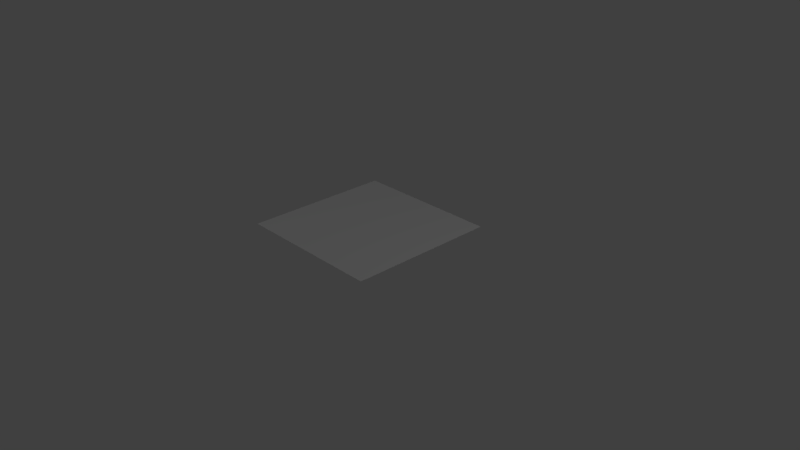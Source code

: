# Source: Facade_FlatWeighted.blend  (saved by Blender 2.78.0; exported with 4.5.12 LTS)
import bpy
from mathutils import Matrix  # noqa: F401  (used for matrix-valued properties, if any)

bpy.ops.wm.read_factory_settings(use_empty=True)
scene = bpy.context.scene
scene.name = 'Scene'

# ---- collections
col_collection_1 = bpy.data.collections.new('Collection 1'); scene.collection.children.link(col_collection_1)

# ---- world
world_world = bpy.data.worlds.new('World'); scene.world = world_world
world_world.color = (0.05088, 0.05088, 0.05088)
world_world.use_sun_shadow = False
world_world.sun_shadow_jitter_overblur = 0.0
world_world.cycles.sampling_method = 'MANUAL'

# ---- cameras
cam_camera = bpy.data.cameras.new('Camera')
cam_camera.clip_end = 100.0
cam_camera.lens = 35.0
cam_camera.sensor_width = 32.0
cam_camera.sensor_height = 18.0
cam_camera.ortho_scale = 7.314
cam_camera.dof.focus_distance = 0.0
cam_camera.dof.aperture_fstop = 128.0

# ---- lights
light_lamp_003 = bpy.data.lights.new('Lamp.003', 'POINT')
light_lamp_003.transmission_factor = 0.0
light_lamp_003.cutoff_distance = 30.0
light_lamp_003.use_shadow = False
light_lamp_003.energy = 100.0
light_lamp_003.shadow_buffer_clip_start = 1.001
light_lamp_003.shadow_soft_size = 0.1
light_lamp_003.shadow_maximum_resolution = 0.006
light_lamp_003.use_absolute_resolution = True
light_lamp_002 = bpy.data.lights.new('Lamp.002', 'POINT')
light_lamp_002.transmission_factor = 0.0
light_lamp_002.cutoff_distance = 30.0
light_lamp_002.energy = 100.0
light_lamp_002.shadow_buffer_clip_start = 1.001
light_lamp_002.shadow_soft_size = 0.1
light_lamp_002.shadow_maximum_resolution = 0.006
light_lamp_002.use_absolute_resolution = True
light_lamp_001 = bpy.data.lights.new('Lamp.001', 'POINT')
light_lamp_001.transmission_factor = 0.0
light_lamp_001.cutoff_distance = 30.0
light_lamp_001.energy = 100.0
light_lamp_001.shadow_buffer_clip_start = 1.001
light_lamp_001.shadow_soft_size = 0.1
light_lamp_001.shadow_maximum_resolution = 0.006
light_lamp_001.use_absolute_resolution = True
light_lamp = bpy.data.lights.new('Lamp', 'POINT')
light_lamp.transmission_factor = 0.0
light_lamp.cutoff_distance = 30.0
light_lamp.use_shadow = False
light_lamp.energy = 100.0
light_lamp.shadow_buffer_clip_start = 1.001
light_lamp.shadow_soft_size = 0.1
light_lamp.shadow_maximum_resolution = 0.006
light_lamp.use_absolute_resolution = True

# ---- meshes
me_plane = bpy.data.meshes.new('Plane')
me_plane.from_pydata([(-1.0, -1.0, 0.0), (1.0, -1.0, 0.0), (-1.0, 1.0, 0.0), (1.0, 1.0, 0.0)], [], [(0, 1, 3, 2)])
me_plane.use_remesh_preserve_volume = False
me_plane.use_remesh_preserve_attributes = False
me_plane.use_mirror_vertex_groups = False
me_plane.update()
arm_armature = bpy.data.armatures.new('Armature')  # bones are not reproduced

# ---- objects
ob_armature = bpy.data.objects.new('Armature', arm_armature)
ob_plane = bpy.data.objects.new('Plane', me_plane)
ob_lamp_003 = bpy.data.objects.new('Lamp.003', light_lamp_003)
ob_lamp_002 = bpy.data.objects.new('Lamp.002', light_lamp_002)
ob_lamp_001 = bpy.data.objects.new('Lamp.001', light_lamp_001)
ob_lamp = bpy.data.objects.new('Lamp', light_lamp)
ob_camera = bpy.data.objects.new('Camera', cam_camera)

# ---- transforms, parenting, visibility, modifiers, constraints
ob_armature.location = (0.0, 0.0, 0.0)
ob_armature.lineart.crease_threshold = 0.0
ob_plane.parent = ob_armature
ob_plane.location = (0.0, 0.0, 0.0)
ob_plane.lineart.crease_threshold = 0.0
_vg = ob_plane.vertex_groups.new(name='Bone')
_vg.add([0], 1.0, 'REPLACE')
_vg = ob_plane.vertex_groups.new(name='Bone.001')
_vg.add([2], 1.0, 'REPLACE')
_vg = ob_plane.vertex_groups.new(name='Bone.002')
_vg.add([3], 1.0, 'REPLACE')
_vg = ob_plane.vertex_groups.new(name='Bone.003')
_vg.add([1], 1.0, 'REPLACE')
_m = ob_plane.modifiers.new('Armature', 'ARMATURE')
_m.object = ob_armature
ob_lamp_003.location = (10.02, -11.75, 7.035)
ob_lamp_003.rotation_euler = (0.6503, 0.05522, 1.866)
ob_lamp_003.lock_rotations_4d = False
ob_lamp_003.empty_display_type = 'ARROWS'
ob_lamp_003.color = (0.0, 0.0, 0.0, 0.0)
ob_lamp_003.lineart.crease_threshold = 0.0
ob_lamp_002.location = (-7.416, 6.566, -0.1908)
ob_lamp_002.rotation_euler = (0.6503, 0.05522, 1.866)
ob_lamp_002.lock_rotations_4d = False
ob_lamp_002.empty_display_type = 'ARROWS'
ob_lamp_002.color = (0.0, 0.0, 0.0, 0.0)
ob_lamp_002.lineart.crease_threshold = 0.0
ob_lamp_001.location = (-7.416, -4.561, 8.07)
ob_lamp_001.rotation_euler = (0.6503, 0.05522, 1.866)
ob_lamp_001.lock_rotations_4d = False
ob_lamp_001.empty_display_type = 'ARROWS'
ob_lamp_001.color = (0.0, 0.0, 0.0, 0.0)
ob_lamp_001.lineart.crease_threshold = 0.0
ob_lamp.location = (5.902, 1.005, 5.904)
ob_lamp.rotation_euler = (0.6503, 0.05522, 1.866)
ob_lamp.lock_rotations_4d = False
ob_lamp.empty_display_type = 'ARROWS'
ob_lamp.color = (0.0, 0.0, 0.0, 0.0)
ob_lamp.lineart.crease_threshold = 0.0
ob_camera.location = (7.481, -6.508, 4.934)
ob_camera.rotation_euler = (1.109, 0.0, 0.8149)
ob_camera.lock_rotations_4d = False
ob_camera.empty_display_type = 'ARROWS'
ob_camera.color = (0.0, 0.0, 0.0, 0.0)
ob_camera.display_type = 'WIRE'
ob_camera.lineart.crease_threshold = 0.0

# ---- collection membership
col_collection_1.objects.link(ob_armature)
col_collection_1.objects.link(ob_plane)
col_collection_1.objects.link(ob_lamp_003)
col_collection_1.objects.link(ob_lamp_002)
col_collection_1.objects.link(ob_lamp_001)
col_collection_1.objects.link(ob_lamp)
col_collection_1.objects.link(ob_camera)

# ---- scene / render settings (as saved in the file)
scene.camera = ob_camera
scene.frame_start = 1; scene.frame_end = 250; scene.frame_set(0)
scene.render.engine = 'BLENDER_EEVEE_NEXT'
scene.render.image_settings.color_depth = '16'
scene.render.dither_intensity = 0.0
scene.render.film_transparent = True
scene.cycles.use_denoising = False
scene.cycles.samples = 128
scene.cycles.sampling_pattern = 'TABULATED_SOBOL'
scene.cycles.light_sampling_threshold = 0.0
scene.cycles.use_adaptive_sampling = False
scene.cycles.use_light_tree = False
scene.cycles.blur_glossy = 0.0
scene.cycles.sample_clamp_indirect = 0.0
scene.view_settings.view_transform = 'Standard'
bpy.context.view_layer.update()
